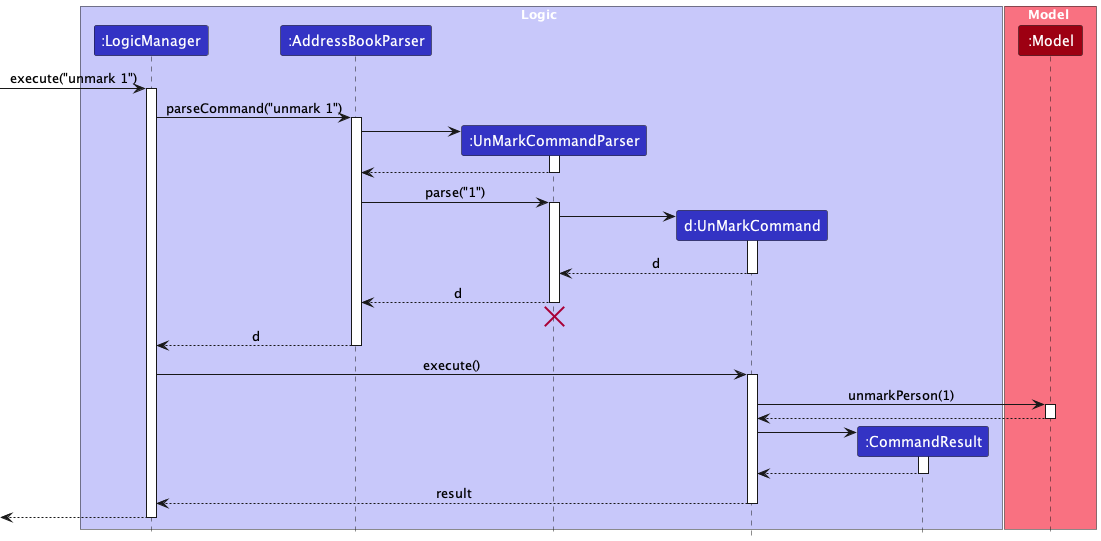

The diagram above was rendered by PlantUML. Its source (embedded in the PNG):
@startuml
!include style.puml
skinparam ArrowFontStyle plain

box Logic LOGIC_COLOR_T1
participant ":LogicManager" as LogicManager LOGIC_COLOR
participant ":AddressBookParser" as AddressBookParser LOGIC_COLOR
participant ":UnMarkCommandParser" as UnMarkCommandParser LOGIC_COLOR
participant "d:UnMarkCommand" as UnMarkCommand LOGIC_COLOR
participant ":CommandResult" as CommandResult LOGIC_COLOR
end box

box Model MODEL_COLOR_T1
participant ":Model" as Model MODEL_COLOR
end box

[-> LogicManager : execute("unmark 1")
activate LogicManager

LogicManager -> AddressBookParser : parseCommand("unmark 1")
activate AddressBookParser

create UnMarkCommandParser
AddressBookParser -> UnMarkCommandParser
activate UnMarkCommandParser

UnMarkCommandParser --> AddressBookParser
deactivate UnMarkCommandParser

AddressBookParser -> UnMarkCommandParser : parse("1")
activate UnMarkCommandParser

create UnMarkCommand
UnMarkCommandParser -> UnMarkCommand
activate UnMarkCommand

UnMarkCommand --> UnMarkCommandParser : d
deactivate UnMarkCommand

UnMarkCommandParser --> AddressBookParser : d
deactivate UnMarkCommandParser
'Hidden arrow to position the destroy marker below the end of the activation bar.
UnMarkCommandParser -[hidden]-> AddressBookParser
destroy UnMarkCommandParser

AddressBookParser --> LogicManager : d
deactivate AddressBookParser

LogicManager -> UnMarkCommand : execute()
activate UnMarkCommand

UnMarkCommand -> Model : unmarkPerson(1)
activate Model

Model --> UnMarkCommand
deactivate Model

create CommandResult
UnMarkCommand -> CommandResult
activate CommandResult

CommandResult --> UnMarkCommand
deactivate CommandResult

UnMarkCommand --> LogicManager : result
deactivate UnMarkCommand

[<--LogicManager
deactivate LogicManager
@enduml